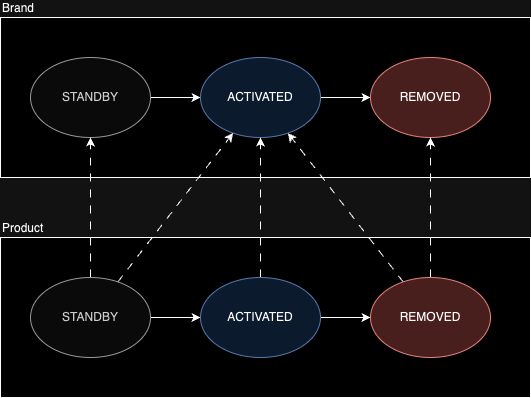

The diagram above was exported from draw.io. Its source (the exported page's mxGraphModel, read from the mxfile embedded in the PNG):
<mxGraphModel dx="778" dy="535" grid="1" gridSize="10" guides="1" tooltips="1" connect="1" arrows="1" fold="1" page="1" pageScale="1" pageWidth="827" pageHeight="1169" math="0" shadow="0">
  <root>
    <mxCell id="0" />
    <mxCell id="1" parent="0" />
    <mxCell id="22amY0DRkCMSJp0RllYm-2" value="Brand" style="rounded=0;whiteSpace=wrap;html=1;align=left;verticalAlign=bottom;labelPosition=center;verticalLabelPosition=top;" vertex="1" parent="1">
      <mxGeometry x="10" y="130" width="530" height="160" as="geometry" />
    </mxCell>
    <mxCell id="22amY0DRkCMSJp0RllYm-4" value="Product" style="rounded=0;whiteSpace=wrap;html=1;align=left;verticalAlign=bottom;labelPosition=center;verticalLabelPosition=top;" vertex="1" parent="1">
      <mxGeometry x="10" y="350" width="530" height="160" as="geometry" />
    </mxCell>
    <mxCell id="22amY0DRkCMSJp0RllYm-35" style="edgeStyle=orthogonalEdgeStyle;curved=1;rounded=0;orthogonalLoop=1;jettySize=auto;html=1;entryX=0;entryY=0.5;entryDx=0;entryDy=0;" edge="1" parent="1" source="22amY0DRkCMSJp0RllYm-5" target="22amY0DRkCMSJp0RllYm-6">
      <mxGeometry relative="1" as="geometry" />
    </mxCell>
    <mxCell id="22amY0DRkCMSJp0RllYm-5" value="STANDBY" style="ellipse;whiteSpace=wrap;html=1;fillColor=#f5f5f5;fontColor=#333333;strokeColor=#666666;" vertex="1" parent="1">
      <mxGeometry x="40" y="170" width="120" height="80" as="geometry" />
    </mxCell>
    <mxCell id="22amY0DRkCMSJp0RllYm-37" style="edgeStyle=orthogonalEdgeStyle;curved=1;rounded=0;orthogonalLoop=1;jettySize=auto;html=1;" edge="1" parent="1" source="22amY0DRkCMSJp0RllYm-6" target="22amY0DRkCMSJp0RllYm-15">
      <mxGeometry relative="1" as="geometry" />
    </mxCell>
    <mxCell id="22amY0DRkCMSJp0RllYm-6" value="ACTIVATED" style="ellipse;whiteSpace=wrap;html=1;fillColor=#dae8fc;strokeColor=#6c8ebf;" vertex="1" parent="1">
      <mxGeometry x="210" y="170" width="120" height="80" as="geometry" />
    </mxCell>
    <mxCell id="22amY0DRkCMSJp0RllYm-15" value="REMOVED" style="ellipse;whiteSpace=wrap;html=1;fillColor=#f8cecc;strokeColor=#b85450;" vertex="1" parent="1">
      <mxGeometry x="380" y="170" width="120" height="80" as="geometry" />
    </mxCell>
    <mxCell id="22amY0DRkCMSJp0RllYm-29" style="edgeStyle=orthogonalEdgeStyle;curved=1;rounded=0;orthogonalLoop=1;jettySize=auto;html=1;" edge="1" parent="1" source="22amY0DRkCMSJp0RllYm-20" target="22amY0DRkCMSJp0RllYm-23">
      <mxGeometry relative="1" as="geometry" />
    </mxCell>
    <mxCell id="22amY0DRkCMSJp0RllYm-48" style="edgeStyle=none;rounded=0;orthogonalLoop=1;jettySize=auto;html=1;dashed=1;dashPattern=8 8;" edge="1" parent="1" source="22amY0DRkCMSJp0RllYm-20" target="22amY0DRkCMSJp0RllYm-5">
      <mxGeometry relative="1" as="geometry" />
    </mxCell>
    <mxCell id="22amY0DRkCMSJp0RllYm-49" style="edgeStyle=none;rounded=0;orthogonalLoop=1;jettySize=auto;html=1;dashed=1;dashPattern=8 8;" edge="1" parent="1" source="22amY0DRkCMSJp0RllYm-20" target="22amY0DRkCMSJp0RllYm-6">
      <mxGeometry relative="1" as="geometry" />
    </mxCell>
    <mxCell id="22amY0DRkCMSJp0RllYm-20" value="STANDBY" style="ellipse;whiteSpace=wrap;html=1;fillColor=#f5f5f5;fontColor=#333333;strokeColor=#666666;" vertex="1" parent="1">
      <mxGeometry x="40" y="390" width="120" height="80" as="geometry" />
    </mxCell>
    <mxCell id="22amY0DRkCMSJp0RllYm-22" style="edgeStyle=orthogonalEdgeStyle;curved=1;rounded=0;orthogonalLoop=1;jettySize=auto;html=1;" edge="1" parent="1" source="22amY0DRkCMSJp0RllYm-23" target="22amY0DRkCMSJp0RllYm-27">
      <mxGeometry relative="1" as="geometry" />
    </mxCell>
    <mxCell id="22amY0DRkCMSJp0RllYm-52" style="edgeStyle=none;rounded=0;orthogonalLoop=1;jettySize=auto;html=1;dashed=1;dashPattern=8 8;" edge="1" parent="1" source="22amY0DRkCMSJp0RllYm-23" target="22amY0DRkCMSJp0RllYm-6">
      <mxGeometry relative="1" as="geometry" />
    </mxCell>
    <mxCell id="22amY0DRkCMSJp0RllYm-23" value="ACTIVATED" style="ellipse;whiteSpace=wrap;html=1;fillColor=#dae8fc;strokeColor=#6c8ebf;" vertex="1" parent="1">
      <mxGeometry x="210" y="390" width="120" height="80" as="geometry" />
    </mxCell>
    <mxCell id="22amY0DRkCMSJp0RllYm-50" style="edgeStyle=none;rounded=0;orthogonalLoop=1;jettySize=auto;html=1;dashed=1;dashPattern=8 8;" edge="1" parent="1" source="22amY0DRkCMSJp0RllYm-27" target="22amY0DRkCMSJp0RllYm-6">
      <mxGeometry relative="1" as="geometry" />
    </mxCell>
    <mxCell id="22amY0DRkCMSJp0RllYm-51" style="edgeStyle=none;rounded=0;orthogonalLoop=1;jettySize=auto;html=1;dashed=1;dashPattern=8 8;" edge="1" parent="1" source="22amY0DRkCMSJp0RllYm-27" target="22amY0DRkCMSJp0RllYm-15">
      <mxGeometry relative="1" as="geometry" />
    </mxCell>
    <mxCell id="22amY0DRkCMSJp0RllYm-27" value="REMOVED" style="ellipse;whiteSpace=wrap;html=1;fillColor=#f8cecc;strokeColor=#b85450;" vertex="1" parent="1">
      <mxGeometry x="380" y="390" width="120" height="80" as="geometry" />
    </mxCell>
  </root>
</mxGraphModel>